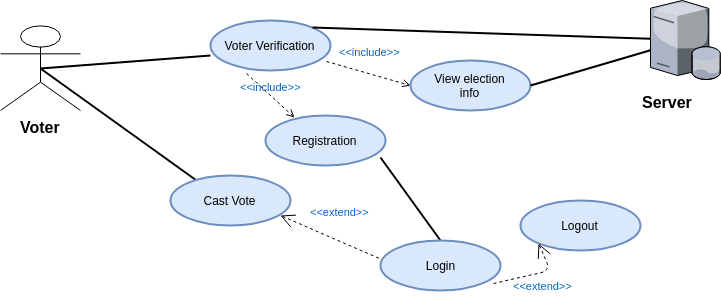

The diagram above was exported from draw.io. Its source (the exported page's mxGraphModel, read from the mxfile embedded in the PNG):
<mxGraphModel dx="840" dy="425" grid="1" gridSize="10" guides="1" tooltips="1" connect="1" arrows="1" fold="1" page="1" pageScale="1" pageWidth="850" pageHeight="1100" math="0" shadow="0">
  <root>
    <mxCell id="0" />
    <mxCell id="1" parent="0" />
    <mxCell id="o4a81jKOQIMKW__ESOWA-2" value="&lt;font style=&quot;font-size: 16px&quot;&gt;&lt;b&gt;Voter&lt;/b&gt;&lt;/font&gt;" style="shape=umlActor;html=1;verticalLabelPosition=bottom;verticalAlign=top;align=center;strokeWidth=1;" vertex="1" parent="1">
      <mxGeometry x="40" y="155" width="80" height="85" as="geometry" />
    </mxCell>
    <mxCell id="o4a81jKOQIMKW__ESOWA-23" value="Registration" style="ellipse;whiteSpace=wrap;html=1;strokeWidth=2;fillColor=#dae8fc;strokeColor=#6c8ebf;" vertex="1" parent="1">
      <mxGeometry x="305" y="245" width="120" height="50" as="geometry" />
    </mxCell>
    <mxCell id="o4a81jKOQIMKW__ESOWA-24" value="&amp;lt;&amp;lt;include&amp;gt;&amp;gt;" style="edgeStyle=none;html=1;endArrow=open;verticalAlign=bottom;dashed=1;labelBackgroundColor=none;fontColor=#0066CC;exitX=0.967;exitY=0.82;exitDx=0;exitDy=0;exitPerimeter=0;entryX=0;entryY=0.5;entryDx=0;entryDy=0;" edge="1" parent="1" source="o4a81jKOQIMKW__ESOWA-26" target="o4a81jKOQIMKW__ESOWA-19">
      <mxGeometry x="-0.0377" y="13" width="160" relative="1" as="geometry">
        <mxPoint x="90" y="350" as="sourcePoint" />
        <mxPoint x="250" y="350" as="targetPoint" />
        <mxPoint as="offset" />
      </mxGeometry>
    </mxCell>
    <mxCell id="o4a81jKOQIMKW__ESOWA-19" value="View election&lt;br&gt;info&lt;br&gt;" style="ellipse;whiteSpace=wrap;html=1;strokeWidth=2;fillColor=#dae8fc;strokeColor=#6c8ebf;" vertex="1" parent="1">
      <mxGeometry x="450" y="190" width="120" height="50" as="geometry" />
    </mxCell>
    <mxCell id="o4a81jKOQIMKW__ESOWA-26" value="Voter Verification" style="ellipse;whiteSpace=wrap;html=1;strokeWidth=2;fillColor=#dae8fc;strokeColor=#6c8ebf;" vertex="1" parent="1">
      <mxGeometry x="250" y="150" width="120" height="50" as="geometry" />
    </mxCell>
    <mxCell id="o4a81jKOQIMKW__ESOWA-28" value="&amp;lt;&amp;lt;include&amp;gt;&amp;gt;" style="edgeStyle=none;html=1;endArrow=open;verticalAlign=bottom;dashed=1;labelBackgroundColor=none;fontColor=#0066CC;exitX=0.3;exitY=1.06;exitDx=0;exitDy=0;exitPerimeter=0;entryX=0.242;entryY=0.04;entryDx=0;entryDy=0;entryPerimeter=0;" edge="1" parent="1" source="o4a81jKOQIMKW__ESOWA-26" target="o4a81jKOQIMKW__ESOWA-23">
      <mxGeometry width="160" relative="1" as="geometry">
        <mxPoint x="90" y="270" as="sourcePoint" />
        <mxPoint x="250" y="270" as="targetPoint" />
      </mxGeometry>
    </mxCell>
    <mxCell id="o4a81jKOQIMKW__ESOWA-29" value="" style="edgeStyle=none;html=1;endArrow=none;verticalAlign=bottom;fontColor=#0066CC;exitX=0.5;exitY=0.5;exitDx=0;exitDy=0;exitPerimeter=0;entryX=0;entryY=0.7;entryDx=0;entryDy=0;entryPerimeter=0;strokeWidth=2;" edge="1" parent="1" source="o4a81jKOQIMKW__ESOWA-2" target="o4a81jKOQIMKW__ESOWA-26">
      <mxGeometry width="160" relative="1" as="geometry">
        <mxPoint x="90" y="340" as="sourcePoint" />
        <mxPoint x="250" y="340" as="targetPoint" />
      </mxGeometry>
    </mxCell>
    <mxCell id="o4a81jKOQIMKW__ESOWA-32" value="" style="edgeStyle=none;html=1;endArrow=none;verticalAlign=bottom;fontColor=#0066CC;exitX=0.5;exitY=0.5;exitDx=0;exitDy=0;exitPerimeter=0;strokeWidth=2;" edge="1" parent="1" source="o4a81jKOQIMKW__ESOWA-2">
      <mxGeometry width="160" relative="1" as="geometry">
        <mxPoint x="90" y="190" as="sourcePoint" />
        <mxPoint x="250" y="320" as="targetPoint" />
      </mxGeometry>
    </mxCell>
    <mxCell id="o4a81jKOQIMKW__ESOWA-33" value="Cast Vote" style="ellipse;whiteSpace=wrap;html=1;strokeWidth=2;fillColor=#dae8fc;strokeColor=#6c8ebf;" vertex="1" parent="1">
      <mxGeometry x="210" y="305" width="120" height="50" as="geometry" />
    </mxCell>
    <mxCell id="o4a81jKOQIMKW__ESOWA-34" value="" style="edgeStyle=none;html=1;endArrow=none;verticalAlign=bottom;fontColor=#0066CC;exitX=0.958;exitY=0.84;exitDx=0;exitDy=0;exitPerimeter=0;strokeWidth=2;" edge="1" parent="1" source="o4a81jKOQIMKW__ESOWA-23">
      <mxGeometry width="160" relative="1" as="geometry">
        <mxPoint x="60" y="380" as="sourcePoint" />
        <mxPoint x="480" y="370" as="targetPoint" />
      </mxGeometry>
    </mxCell>
    <mxCell id="o4a81jKOQIMKW__ESOWA-35" value="Login&lt;br&gt;" style="ellipse;whiteSpace=wrap;html=1;strokeWidth=2;fillColor=#dae8fc;strokeColor=#6c8ebf;" vertex="1" parent="1">
      <mxGeometry x="420" y="370" width="120" height="50" as="geometry" />
    </mxCell>
    <mxCell id="o4a81jKOQIMKW__ESOWA-37" value="&amp;lt;&amp;lt;extend&amp;gt;&amp;gt;" style="edgeStyle=none;html=1;startArrow=open;endArrow=none;startSize=12;verticalAlign=bottom;dashed=1;labelBackgroundColor=none;fontColor=#0066CC;exitX=0.917;exitY=0.8;exitDx=0;exitDy=0;exitPerimeter=0;entryX=-0.008;entryY=0.36;entryDx=0;entryDy=0;entryPerimeter=0;" edge="1" parent="1" source="o4a81jKOQIMKW__ESOWA-33" target="o4a81jKOQIMKW__ESOWA-35">
      <mxGeometry x="0.0567" y="19" width="160" relative="1" as="geometry">
        <mxPoint x="60" y="440" as="sourcePoint" />
        <mxPoint x="220" y="440" as="targetPoint" />
        <mxPoint as="offset" />
      </mxGeometry>
    </mxCell>
    <mxCell id="o4a81jKOQIMKW__ESOWA-39" value="Logout" style="ellipse;whiteSpace=wrap;html=1;strokeWidth=2;fillColor=#dae8fc;strokeColor=#6c8ebf;" vertex="1" parent="1">
      <mxGeometry x="560" y="330" width="120" height="50" as="geometry" />
    </mxCell>
    <mxCell id="o4a81jKOQIMKW__ESOWA-40" value="&amp;lt;&amp;lt;extend&amp;gt;&amp;gt;" style="edgeStyle=none;html=1;startArrow=open;endArrow=none;startSize=12;verticalAlign=bottom;dashed=1;labelBackgroundColor=none;fontColor=#0066CC;exitX=0;exitY=1;exitDx=0;exitDy=0;entryX=0.942;entryY=0.86;entryDx=0;entryDy=0;entryPerimeter=0;" edge="1" parent="1" source="o4a81jKOQIMKW__ESOWA-39" target="o4a81jKOQIMKW__ESOWA-35">
      <mxGeometry x="0.0756" y="22" width="160" relative="1" as="geometry">
        <mxPoint x="500" y="420" as="sourcePoint" />
        <mxPoint x="599" y="463" as="targetPoint" />
        <mxPoint x="5" y="-1" as="offset" />
        <Array as="points">
          <mxPoint x="590" y="400" />
        </Array>
      </mxGeometry>
    </mxCell>
    <mxCell id="o4a81jKOQIMKW__ESOWA-41" value="" style="verticalLabelPosition=bottom;aspect=fixed;html=1;verticalAlign=top;strokeColor=none;align=center;outlineConnect=0;shape=mxgraph.citrix.database_server;fontColor=#0066CC;" vertex="1" parent="1">
      <mxGeometry x="690" y="130" width="70" height="79" as="geometry" />
    </mxCell>
    <mxCell id="o4a81jKOQIMKW__ESOWA-42" value="" style="edgeStyle=none;html=1;endArrow=none;verticalAlign=bottom;strokeWidth=2;fontColor=#0066CC;exitX=1;exitY=0;exitDx=0;exitDy=0;" edge="1" parent="1" source="o4a81jKOQIMKW__ESOWA-26" target="o4a81jKOQIMKW__ESOWA-41">
      <mxGeometry width="160" relative="1" as="geometry">
        <mxPoint x="40" y="450" as="sourcePoint" />
        <mxPoint x="200" y="450" as="targetPoint" />
      </mxGeometry>
    </mxCell>
    <mxCell id="o4a81jKOQIMKW__ESOWA-43" value="" style="edgeStyle=none;html=1;endArrow=none;verticalAlign=bottom;strokeWidth=2;fontColor=#0066CC;exitX=1;exitY=0.5;exitDx=0;exitDy=0;" edge="1" parent="1" source="o4a81jKOQIMKW__ESOWA-19" target="o4a81jKOQIMKW__ESOWA-41">
      <mxGeometry width="160" relative="1" as="geometry">
        <mxPoint x="40" y="450" as="sourcePoint" />
        <mxPoint x="200" y="450" as="targetPoint" />
      </mxGeometry>
    </mxCell>
    <mxCell id="o4a81jKOQIMKW__ESOWA-48" value="&lt;font style=&quot;font-size: 16px&quot; color=&quot;#000000&quot;&gt;&lt;b&gt;Server&lt;/b&gt;&lt;/font&gt;" style="text;html=1;resizable=0;points=[];autosize=1;align=left;verticalAlign=top;spacingTop=-4;fontColor=#0066CC;" vertex="1" parent="1">
      <mxGeometry x="680" y="220" width="70" height="20" as="geometry" />
    </mxCell>
  </root>
</mxGraphModel>